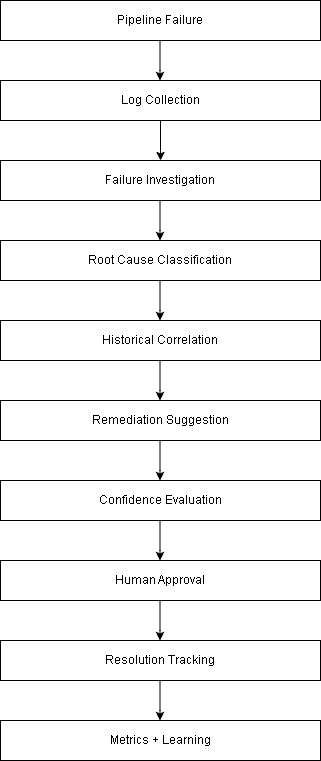

The diagram above was exported from draw.io. Its source (the exported page's mxGraphModel, read from the mxfile embedded in the PNG):
<mxGraphModel dx="1030" dy="527" grid="1" gridSize="10" guides="1" tooltips="1" connect="1" arrows="1" fold="1" page="1" pageScale="1" pageWidth="850" pageHeight="1100" math="0" shadow="0">
  <root>
    <mxCell id="0" />
    <mxCell id="1" parent="0" />
    <mxCell id="eWvfaUPBRFEmmxLhBq9y-19" edge="1" parent="1" style="edgeStyle=orthogonalEdgeStyle;rounded=0;orthogonalLoop=1;jettySize=auto;html=1;" value="">
      <mxGeometry relative="1" as="geometry">
        <Array as="points">
          <mxPoint x="199.5" y="110" />
          <mxPoint x="199.5" y="110" />
        </Array>
        <mxPoint x="199.5" y="80" as="sourcePoint" />
        <mxPoint x="199.5" y="120" as="targetPoint" />
      </mxGeometry>
    </mxCell>
    <mxCell id="eWvfaUPBRFEmmxLhBq9y-20" parent="1" style="rounded=0;whiteSpace=wrap;html=1;" value="Pipeline Failure" vertex="1">
      <mxGeometry height="40" width="320" x="40" y="40" as="geometry" />
    </mxCell>
    <mxCell id="eWvfaUPBRFEmmxLhBq9y-21" parent="1" style="rounded=0;whiteSpace=wrap;html=1;" value="Log Collection" vertex="1">
      <mxGeometry height="40" width="320" x="40" y="120" as="geometry" />
    </mxCell>
    <mxCell id="eWvfaUPBRFEmmxLhBq9y-22" parent="1" style="rounded=0;whiteSpace=wrap;html=1;" value="Failure Investigation" vertex="1">
      <mxGeometry height="40" width="320" x="40" y="200" as="geometry" />
    </mxCell>
    <mxCell id="eWvfaUPBRFEmmxLhBq9y-23" parent="1" style="rounded=0;whiteSpace=wrap;html=1;" value="Root Cause Classification" vertex="1">
      <mxGeometry height="40" width="320" x="40" y="280" as="geometry" />
    </mxCell>
    <mxCell id="eWvfaUPBRFEmmxLhBq9y-24" parent="1" style="rounded=0;whiteSpace=wrap;html=1;" value="Historical Correlation" vertex="1">
      <mxGeometry height="40" width="320" x="40" y="360" as="geometry" />
    </mxCell>
    <mxCell id="eWvfaUPBRFEmmxLhBq9y-25" parent="1" style="rounded=0;whiteSpace=wrap;html=1;" value="Remediation Suggestion" vertex="1">
      <mxGeometry height="40" width="320" x="40" y="440" as="geometry" />
    </mxCell>
    <mxCell id="eWvfaUPBRFEmmxLhBq9y-26" parent="1" style="rounded=0;whiteSpace=wrap;html=1;" value="Confidence Evaluation" vertex="1">
      <mxGeometry height="40" width="320" x="40" y="520" as="geometry" />
    </mxCell>
    <mxCell id="eWvfaUPBRFEmmxLhBq9y-27" parent="1" style="rounded=0;whiteSpace=wrap;html=1;" value="Human Approval" vertex="1">
      <mxGeometry height="40" width="320" x="40" y="600" as="geometry" />
    </mxCell>
    <mxCell id="eWvfaUPBRFEmmxLhBq9y-28" parent="1" style="rounded=0;whiteSpace=wrap;html=1;" value="Resolution Tracking" vertex="1">
      <mxGeometry height="40" width="320" x="40" y="680" as="geometry" />
    </mxCell>
    <mxCell id="eWvfaUPBRFEmmxLhBq9y-29" parent="1" style="rounded=0;whiteSpace=wrap;html=1;" value="Metrics + Learning" vertex="1">
      <mxGeometry height="40" width="320" x="40" y="760" as="geometry" />
    </mxCell>
    <mxCell id="eWvfaUPBRFEmmxLhBq9y-31" edge="1" parent="1" style="edgeStyle=orthogonalEdgeStyle;rounded=0;orthogonalLoop=1;jettySize=auto;html=1;" value="">
      <mxGeometry relative="1" as="geometry">
        <Array as="points">
          <mxPoint x="200" y="190" />
          <mxPoint x="200" y="190" />
        </Array>
        <mxPoint x="200" y="160" as="sourcePoint" />
        <mxPoint x="200" y="200" as="targetPoint" />
      </mxGeometry>
    </mxCell>
    <mxCell id="eWvfaUPBRFEmmxLhBq9y-32" edge="1" parent="1" style="edgeStyle=orthogonalEdgeStyle;rounded=0;orthogonalLoop=1;jettySize=auto;html=1;" value="">
      <mxGeometry relative="1" as="geometry">
        <Array as="points">
          <mxPoint x="199.5" y="270" />
          <mxPoint x="199.5" y="270" />
        </Array>
        <mxPoint x="199.5" y="240" as="sourcePoint" />
        <mxPoint x="199.5" y="280" as="targetPoint" />
      </mxGeometry>
    </mxCell>
    <mxCell id="eWvfaUPBRFEmmxLhBq9y-33" edge="1" parent="1" style="edgeStyle=orthogonalEdgeStyle;rounded=0;orthogonalLoop=1;jettySize=auto;html=1;" value="">
      <mxGeometry relative="1" as="geometry">
        <Array as="points">
          <mxPoint x="199.5" y="430" />
          <mxPoint x="199.5" y="430" />
        </Array>
        <mxPoint x="199.5" y="400" as="sourcePoint" />
        <mxPoint x="199.5" y="440" as="targetPoint" />
      </mxGeometry>
    </mxCell>
    <mxCell id="eWvfaUPBRFEmmxLhBq9y-34" edge="1" parent="1" style="edgeStyle=orthogonalEdgeStyle;rounded=0;orthogonalLoop=1;jettySize=auto;html=1;" value="">
      <mxGeometry relative="1" as="geometry">
        <Array as="points">
          <mxPoint x="199.5" y="350" />
          <mxPoint x="199.5" y="350" />
        </Array>
        <mxPoint x="199.5" y="320" as="sourcePoint" />
        <mxPoint x="199.5" y="360" as="targetPoint" />
      </mxGeometry>
    </mxCell>
    <mxCell id="eWvfaUPBRFEmmxLhBq9y-36" edge="1" parent="1" style="edgeStyle=orthogonalEdgeStyle;rounded=0;orthogonalLoop=1;jettySize=auto;html=1;" value="">
      <mxGeometry relative="1" as="geometry">
        <Array as="points">
          <mxPoint x="199.5" y="590" />
          <mxPoint x="199.5" y="590" />
        </Array>
        <mxPoint x="199.5" y="560" as="sourcePoint" />
        <mxPoint x="199.5" y="600" as="targetPoint" />
      </mxGeometry>
    </mxCell>
    <mxCell id="eWvfaUPBRFEmmxLhBq9y-37" edge="1" parent="1" style="edgeStyle=orthogonalEdgeStyle;rounded=0;orthogonalLoop=1;jettySize=auto;html=1;" value="">
      <mxGeometry relative="1" as="geometry">
        <Array as="points">
          <mxPoint x="199.5" y="510" />
          <mxPoint x="199.5" y="510" />
        </Array>
        <mxPoint x="199.5" y="480" as="sourcePoint" />
        <mxPoint x="199.5" y="520" as="targetPoint" />
      </mxGeometry>
    </mxCell>
    <mxCell id="eWvfaUPBRFEmmxLhBq9y-38" edge="1" parent="1" style="edgeStyle=orthogonalEdgeStyle;rounded=0;orthogonalLoop=1;jettySize=auto;html=1;" value="">
      <mxGeometry relative="1" as="geometry">
        <Array as="points">
          <mxPoint x="199.5" y="670" />
          <mxPoint x="199.5" y="670" />
        </Array>
        <mxPoint x="199.5" y="640" as="sourcePoint" />
        <mxPoint x="199.5" y="680" as="targetPoint" />
      </mxGeometry>
    </mxCell>
    <mxCell id="eWvfaUPBRFEmmxLhBq9y-39" edge="1" parent="1" style="edgeStyle=orthogonalEdgeStyle;rounded=0;orthogonalLoop=1;jettySize=auto;html=1;" value="">
      <mxGeometry relative="1" as="geometry">
        <Array as="points">
          <mxPoint x="199.5" y="750" />
          <mxPoint x="199.5" y="750" />
        </Array>
        <mxPoint x="199.5" y="720" as="sourcePoint" />
        <mxPoint x="199.5" y="760" as="targetPoint" />
      </mxGeometry>
    </mxCell>
  </root>
</mxGraphModel>